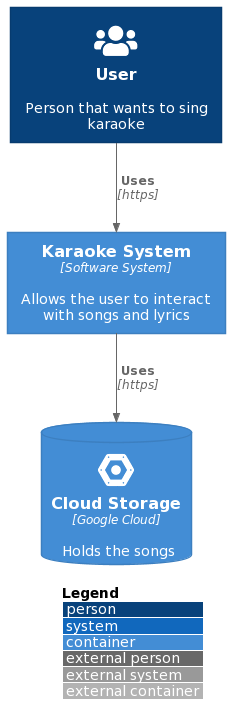

The diagram above was rendered by PlantUML. Its source (embedded in the PNG):
@startuml
!include https://raw.githubusercontent.com/plantuml-stdlib/C4-PlantUML/master/C4_Container.puml

!define DEVICONS https://raw.githubusercontent.com/tupadr3/plantuml-icon-font-sprites/master/devicons
!define FONTAWESOME https://raw.githubusercontent.com/tupadr3/plantuml-icon-font-sprites/master/font-awesome-5
!include DEVICONS/react.puml
!include DEVICONS/mysql.puml
!include DEVICONS/nodejs.puml
!include DEVICONS/google_cloud_platform.puml
!include FONTAWESOME/users.puml

LAYOUT_WITH_LEGEND()

Person(user, "User", "Person that wants to sing karaoke", $sprite="users")
Container(sys,"Karaoke System", "Software System", "Allows the user to interact with songs and lyrics", $sprite="")
ContainerDb(cs, "Cloud Storage", "Google Cloud", "Holds the songs", $sprite="google_cloud_platform")

Rel(user, sys, "Uses", "https")
Rel(sys, cs, "Uses", "https")
@enduml